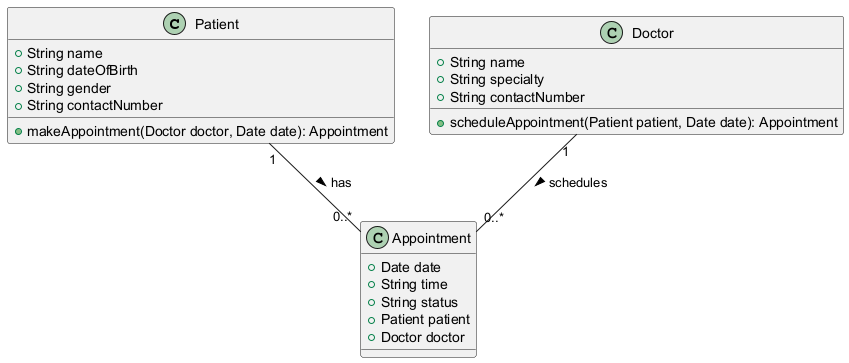

The diagram above was rendered by PlantUML. Its source (embedded in the PNG):
@startuml
class Patient {
    +String name
    +String dateOfBirth
    +String gender
    +String contactNumber
    +makeAppointment(Doctor doctor, Date date): Appointment
}

class Doctor {
    +String name
    +String specialty
    +String contactNumber
    +scheduleAppointment(Patient patient, Date date): Appointment
}

class Appointment {
    +Date date
    +String time
    +String status
    +Patient patient
    +Doctor doctor
}

Patient "1" -- "0..*" Appointment : has >
Doctor "1" -- "0..*" Appointment : schedules >
@enduml